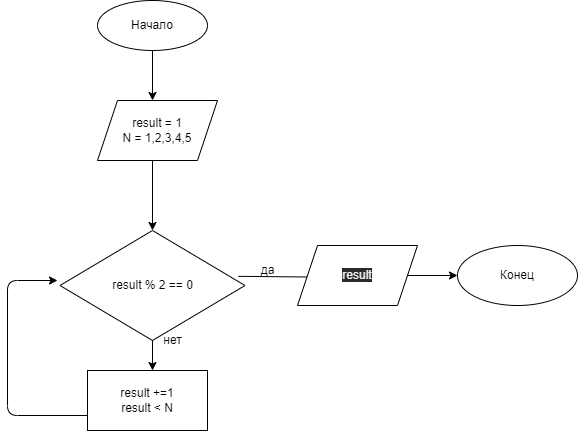

The diagram above was exported from draw.io. Its source (the exported page's mxGraphModel, read from the mxfile embedded in the PNG):
<mxGraphModel dx="726" dy="194" grid="1" gridSize="10" guides="1" tooltips="1" connect="1" arrows="1" fold="1" page="1" pageScale="1" pageWidth="827" pageHeight="1169" math="0" shadow="0">
  <root>
    <mxCell id="0" />
    <mxCell id="1" parent="0" />
    <mxCell id="6" style="edgeStyle=none;html=1;exitX=0.5;exitY=1;exitDx=0;exitDy=0;entryX=0.5;entryY=0;entryDx=0;entryDy=0;" parent="1" source="2" edge="1">
      <mxGeometry relative="1" as="geometry">
        <mxPoint x="275" y="130" as="targetPoint" />
      </mxGeometry>
    </mxCell>
    <mxCell id="2" value="Начало" style="ellipse;whiteSpace=wrap;html=1;" parent="1" vertex="1">
      <mxGeometry x="220" y="30" width="110" height="50" as="geometry" />
    </mxCell>
    <mxCell id="8" value="" style="edgeStyle=none;html=1;" parent="1" edge="1">
      <mxGeometry relative="1" as="geometry">
        <mxPoint x="275" y="190" as="sourcePoint" />
        <mxPoint x="275" y="260" as="targetPoint" />
      </mxGeometry>
    </mxCell>
    <mxCell id="10" value="" style="edgeStyle=none;html=1;" parent="1" edge="1">
      <mxGeometry relative="1" as="geometry">
        <mxPoint x="275" y="350" as="sourcePoint" />
        <mxPoint x="275" y="400" as="targetPoint" />
      </mxGeometry>
    </mxCell>
    <mxCell id="14" value="" style="edgeStyle=none;html=1;" parent="1" edge="1">
      <mxGeometry relative="1" as="geometry">
        <mxPoint x="480" y="306.9711538461538" as="targetPoint" />
        <mxPoint x="360.8940744625065" y="305.8259045621395" as="sourcePoint" />
      </mxGeometry>
    </mxCell>
    <mxCell id="15" value="нет" style="text;html=1;align=center;verticalAlign=middle;resizable=0;points=[];autosize=1;strokeColor=none;fillColor=none;" parent="1" vertex="1">
      <mxGeometry x="280" y="360" width="30" height="20" as="geometry" />
    </mxCell>
    <mxCell id="19" value="" style="edgeStyle=none;html=1;" parent="1" source="17" target="18" edge="1">
      <mxGeometry relative="1" as="geometry" />
    </mxCell>
    <mxCell id="17" value="&#10;&#10;&lt;span style=&quot;color: rgb(240, 240, 240); font-family: helvetica; font-size: 12px; font-style: normal; font-weight: 400; letter-spacing: normal; text-align: center; text-indent: 0px; text-transform: none; word-spacing: 0px; background-color: rgb(42, 42, 42); display: inline; float: none;&quot;&gt;result&lt;/span&gt;&#10;&#10;" style="shape=parallelogram;perimeter=parallelogramPerimeter;whiteSpace=wrap;html=1;fixedSize=1;" parent="1" vertex="1">
      <mxGeometry x="420" y="275" width="120" height="60" as="geometry" />
    </mxCell>
    <mxCell id="18" value="Конец" style="ellipse;whiteSpace=wrap;html=1;" parent="1" vertex="1">
      <mxGeometry x="580" y="275" width="120" height="60" as="geometry" />
    </mxCell>
    <mxCell id="20" value="да" style="text;html=1;align=center;verticalAlign=middle;resizable=0;points=[];autosize=1;strokeColor=none;fillColor=none;" parent="1" vertex="1">
      <mxGeometry x="375" y="290" width="30" height="20" as="geometry" />
    </mxCell>
    <mxCell id="21" value="&lt;div&gt;result = 1&lt;/div&gt;&lt;div&gt;N = 1,2,3,4,5&lt;/div&gt;" style="shape=parallelogram;perimeter=parallelogramPerimeter;whiteSpace=wrap;html=1;fixedSize=1;" vertex="1" parent="1">
      <mxGeometry x="220" y="130" width="120" height="60" as="geometry" />
    </mxCell>
    <mxCell id="22" value="result % 2 == 0" style="rhombus;whiteSpace=wrap;html=1;" vertex="1" parent="1">
      <mxGeometry x="182.5" y="260" width="185" height="110" as="geometry" />
    </mxCell>
    <mxCell id="24" style="edgeStyle=none;html=1;exitX=0;exitY=0.75;exitDx=0;exitDy=0;" edge="1" parent="1" source="23">
      <mxGeometry relative="1" as="geometry">
        <mxPoint x="180" y="310" as="targetPoint" />
        <Array as="points">
          <mxPoint x="130" y="445" />
          <mxPoint x="130" y="310" />
        </Array>
      </mxGeometry>
    </mxCell>
    <mxCell id="23" value="result +=1&lt;br&gt;result &amp;lt; N" style="rounded=0;whiteSpace=wrap;html=1;" vertex="1" parent="1">
      <mxGeometry x="210" y="400" width="120" height="60" as="geometry" />
    </mxCell>
  </root>
</mxGraphModel>